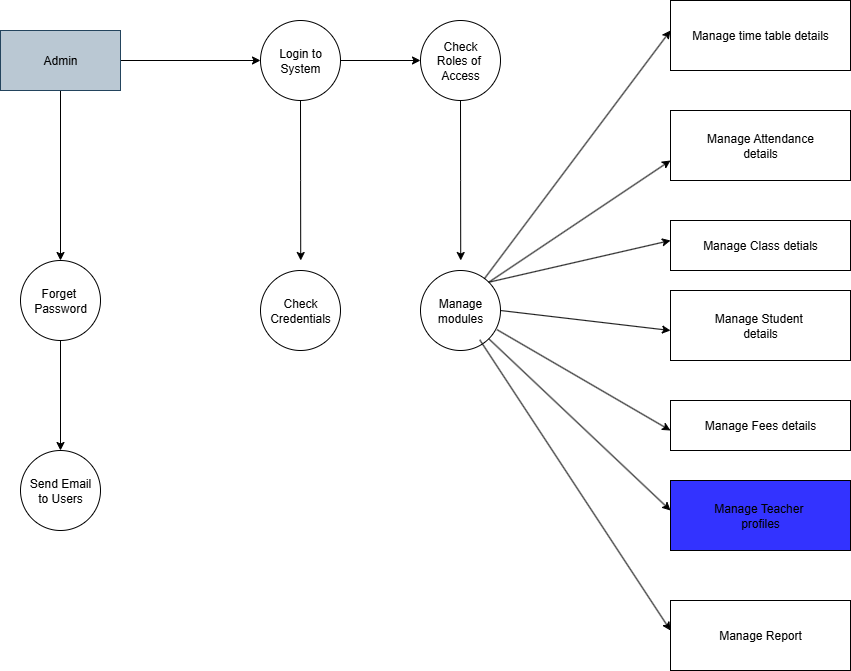

The diagram above was exported from draw.io. Its source (the exported page's mxGraphModel, read from the mxfile embedded in the PNG):
<mxGraphModel dx="9429" dy="4020" grid="1" gridSize="10" guides="1" tooltips="1" connect="1" arrows="1" fold="1" page="0" pageScale="1" pageWidth="850" pageHeight="1100" math="0" shadow="0">
  <root>
    <mxCell id="0" />
    <mxCell id="1" parent="0" />
    <mxCell id="pXtxYWi_-V8BB2Pac8aN-15" value="" style="edgeStyle=orthogonalEdgeStyle;rounded=0;orthogonalLoop=1;jettySize=auto;html=1;" edge="1" parent="1" source="fGf_rnesp44q81FQqBwx-10" target="pXtxYWi_-V8BB2Pac8aN-1">
      <mxGeometry relative="1" as="geometry" />
    </mxCell>
    <mxCell id="pXtxYWi_-V8BB2Pac8aN-17" style="edgeStyle=orthogonalEdgeStyle;rounded=0;orthogonalLoop=1;jettySize=auto;html=1;entryX=0;entryY=0.5;entryDx=0;entryDy=0;" edge="1" parent="1" source="fGf_rnesp44q81FQqBwx-10" target="pXtxYWi_-V8BB2Pac8aN-3">
      <mxGeometry relative="1" as="geometry" />
    </mxCell>
    <mxCell id="fGf_rnesp44q81FQqBwx-10" value="Admin" style="rounded=0;whiteSpace=wrap;html=1;fillColor=light-dark(#BAC8D3,#3333FF);strokeColor=#23445d;" parent="1" vertex="1">
      <mxGeometry x="-7980" y="-3160" width="120" height="60" as="geometry" />
    </mxCell>
    <mxCell id="pXtxYWi_-V8BB2Pac8aN-16" value="" style="edgeStyle=orthogonalEdgeStyle;rounded=0;orthogonalLoop=1;jettySize=auto;html=1;" edge="1" parent="1" source="pXtxYWi_-V8BB2Pac8aN-1" target="pXtxYWi_-V8BB2Pac8aN-2">
      <mxGeometry relative="1" as="geometry" />
    </mxCell>
    <mxCell id="pXtxYWi_-V8BB2Pac8aN-1" value="Forget&amp;nbsp;&lt;div&gt;Password&lt;/div&gt;" style="ellipse;whiteSpace=wrap;html=1;aspect=fixed;fillColor=light-dark(#FFFFFF,#3333FF);" vertex="1" parent="1">
      <mxGeometry x="-7960" y="-2930" width="80" height="80" as="geometry" />
    </mxCell>
    <mxCell id="pXtxYWi_-V8BB2Pac8aN-2" value="Send Email&lt;div&gt;to Users&lt;/div&gt;" style="ellipse;whiteSpace=wrap;html=1;aspect=fixed;fillColor=light-dark(#FFFFFF,#3333FF);" vertex="1" parent="1">
      <mxGeometry x="-7960" y="-2740" width="80" height="80" as="geometry" />
    </mxCell>
    <mxCell id="pXtxYWi_-V8BB2Pac8aN-18" style="edgeStyle=orthogonalEdgeStyle;rounded=0;orthogonalLoop=1;jettySize=auto;html=1;exitX=1;exitY=0.5;exitDx=0;exitDy=0;entryX=0;entryY=0.5;entryDx=0;entryDy=0;" edge="1" parent="1" source="pXtxYWi_-V8BB2Pac8aN-3" target="pXtxYWi_-V8BB2Pac8aN-4">
      <mxGeometry relative="1" as="geometry" />
    </mxCell>
    <mxCell id="pXtxYWi_-V8BB2Pac8aN-19" style="edgeStyle=orthogonalEdgeStyle;rounded=0;orthogonalLoop=1;jettySize=auto;html=1;exitX=0.5;exitY=1;exitDx=0;exitDy=0;" edge="1" parent="1" source="pXtxYWi_-V8BB2Pac8aN-3">
      <mxGeometry relative="1" as="geometry">
        <mxPoint x="-7679.7692307692305" y="-2930" as="targetPoint" />
      </mxGeometry>
    </mxCell>
    <mxCell id="pXtxYWi_-V8BB2Pac8aN-3" value="Login to&lt;div&gt;System&lt;/div&gt;" style="ellipse;whiteSpace=wrap;html=1;aspect=fixed;fillColor=light-dark(#FFFFFF,#3333FF);" vertex="1" parent="1">
      <mxGeometry x="-7720" y="-3170" width="80" height="80" as="geometry" />
    </mxCell>
    <mxCell id="pXtxYWi_-V8BB2Pac8aN-20" style="edgeStyle=orthogonalEdgeStyle;rounded=0;orthogonalLoop=1;jettySize=auto;html=1;exitX=0.5;exitY=1;exitDx=0;exitDy=0;" edge="1" parent="1" source="pXtxYWi_-V8BB2Pac8aN-4">
      <mxGeometry relative="1" as="geometry">
        <mxPoint x="-7519.7692307692305" y="-2930" as="targetPoint" />
      </mxGeometry>
    </mxCell>
    <mxCell id="pXtxYWi_-V8BB2Pac8aN-4" value="Check&lt;div&gt;Roles of&amp;nbsp;&lt;/div&gt;&lt;div&gt;Access&lt;/div&gt;" style="ellipse;whiteSpace=wrap;html=1;aspect=fixed;fillColor=light-dark(#FFFFFF,#3333FF);" vertex="1" parent="1">
      <mxGeometry x="-7560" y="-3170" width="80" height="80" as="geometry" />
    </mxCell>
    <mxCell id="pXtxYWi_-V8BB2Pac8aN-6" value="Manage time table details" style="rounded=0;whiteSpace=wrap;html=1;fillColor=light-dark(#FFFFFF,#3333FF);" vertex="1" parent="1">
      <mxGeometry x="-7310" y="-3190" width="180" height="70" as="geometry" />
    </mxCell>
    <mxCell id="pXtxYWi_-V8BB2Pac8aN-7" value="Manage Attendance&lt;div&gt;details&lt;/div&gt;" style="rounded=0;whiteSpace=wrap;html=1;fillColor=light-dark(#FFFFFF,#3333FF);" vertex="1" parent="1">
      <mxGeometry x="-7310" y="-3080" width="180" height="70" as="geometry" />
    </mxCell>
    <mxCell id="pXtxYWi_-V8BB2Pac8aN-8" value="Manage Student&amp;nbsp;&lt;div&gt;details&lt;/div&gt;" style="rounded=0;whiteSpace=wrap;html=1;fillColor=light-dark(#FFFFFF,#3333FF);" vertex="1" parent="1">
      <mxGeometry x="-7310" y="-2900" width="180" height="70" as="geometry" />
    </mxCell>
    <mxCell id="pXtxYWi_-V8BB2Pac8aN-9" value="Manage Teacher&amp;nbsp;&lt;div&gt;profiles&lt;/div&gt;" style="rounded=0;whiteSpace=wrap;html=1;fillColor=light-dark(#3333FF,#3333FF);" vertex="1" parent="1">
      <mxGeometry x="-7310" y="-2710" width="180" height="70" as="geometry" />
    </mxCell>
    <mxCell id="pXtxYWi_-V8BB2Pac8aN-10" value="Manage Report" style="rounded=0;whiteSpace=wrap;html=1;fillColor=light-dark(#FFFFFF,#3333FF);" vertex="1" parent="1">
      <mxGeometry x="-7310" y="-2590" width="180" height="70" as="geometry" />
    </mxCell>
    <mxCell id="pXtxYWi_-V8BB2Pac8aN-11" value="Manage Class detials" style="rounded=0;whiteSpace=wrap;html=1;fillColor=light-dark(#FFFFFF,#3333FF);" vertex="1" parent="1">
      <mxGeometry x="-7310" y="-2970" width="180" height="50" as="geometry" />
    </mxCell>
    <mxCell id="pXtxYWi_-V8BB2Pac8aN-12" value="Manage Fees details" style="rounded=0;whiteSpace=wrap;html=1;fillColor=light-dark(#FFFFFF,#3333FF);" vertex="1" parent="1">
      <mxGeometry x="-7310" y="-2790" width="180" height="50" as="geometry" />
    </mxCell>
    <mxCell id="pXtxYWi_-V8BB2Pac8aN-13" value="Check&lt;div&gt;Credentials&lt;/div&gt;" style="ellipse;whiteSpace=wrap;html=1;aspect=fixed;fillColor=light-dark(#FFFFFF,#3333FF);" vertex="1" parent="1">
      <mxGeometry x="-7720" y="-2920" width="80" height="80" as="geometry" />
    </mxCell>
    <mxCell id="pXtxYWi_-V8BB2Pac8aN-14" value="Manage modules" style="ellipse;whiteSpace=wrap;html=1;aspect=fixed;fillColor=light-dark(#FFFFFF,#3333FF);" vertex="1" parent="1">
      <mxGeometry x="-7560" y="-2920" width="80" height="80" as="geometry" />
    </mxCell>
    <mxCell id="pXtxYWi_-V8BB2Pac8aN-25" value="" style="endArrow=classic;html=1;rounded=0;" edge="1" parent="1" source="pXtxYWi_-V8BB2Pac8aN-14">
      <mxGeometry width="50" height="50" relative="1" as="geometry">
        <mxPoint x="-7360" y="-3110" as="sourcePoint" />
        <mxPoint x="-7310" y="-3160" as="targetPoint" />
      </mxGeometry>
    </mxCell>
    <mxCell id="pXtxYWi_-V8BB2Pac8aN-26" value="" style="endArrow=classic;html=1;rounded=0;exitX=1;exitY=0;exitDx=0;exitDy=0;" edge="1" parent="1" source="pXtxYWi_-V8BB2Pac8aN-14">
      <mxGeometry width="50" height="50" relative="1" as="geometry">
        <mxPoint x="-7360" y="-2980" as="sourcePoint" />
        <mxPoint x="-7310" y="-3030" as="targetPoint" />
      </mxGeometry>
    </mxCell>
    <mxCell id="pXtxYWi_-V8BB2Pac8aN-27" value="" style="endArrow=classic;html=1;rounded=0;exitX=1;exitY=0;exitDx=0;exitDy=0;" edge="1" parent="1" source="pXtxYWi_-V8BB2Pac8aN-14">
      <mxGeometry width="50" height="50" relative="1" as="geometry">
        <mxPoint x="-7360" y="-2900" as="sourcePoint" />
        <mxPoint x="-7310" y="-2950" as="targetPoint" />
      </mxGeometry>
    </mxCell>
    <mxCell id="pXtxYWi_-V8BB2Pac8aN-28" value="" style="endArrow=classic;html=1;rounded=0;exitX=1;exitY=0.5;exitDx=0;exitDy=0;" edge="1" parent="1" source="pXtxYWi_-V8BB2Pac8aN-14">
      <mxGeometry width="50" height="50" relative="1" as="geometry">
        <mxPoint x="-7360" y="-2810" as="sourcePoint" />
        <mxPoint x="-7310" y="-2860" as="targetPoint" />
      </mxGeometry>
    </mxCell>
    <mxCell id="pXtxYWi_-V8BB2Pac8aN-30" value="" style="endArrow=classic;html=1;rounded=0;exitX=0.957;exitY=0.74;exitDx=0;exitDy=0;exitPerimeter=0;" edge="1" parent="1" source="pXtxYWi_-V8BB2Pac8aN-14">
      <mxGeometry width="50" height="50" relative="1" as="geometry">
        <mxPoint x="-7360" y="-2710" as="sourcePoint" />
        <mxPoint x="-7310" y="-2760" as="targetPoint" />
      </mxGeometry>
    </mxCell>
    <mxCell id="pXtxYWi_-V8BB2Pac8aN-31" value="" style="endArrow=classic;html=1;rounded=0;exitX=1;exitY=1;exitDx=0;exitDy=0;" edge="1" parent="1" source="pXtxYWi_-V8BB2Pac8aN-14">
      <mxGeometry width="50" height="50" relative="1" as="geometry">
        <mxPoint x="-7360" y="-2630" as="sourcePoint" />
        <mxPoint x="-7310" y="-2680" as="targetPoint" />
      </mxGeometry>
    </mxCell>
    <mxCell id="pXtxYWi_-V8BB2Pac8aN-32" value="" style="endArrow=classic;html=1;rounded=0;exitX=0.741;exitY=0.867;exitDx=0;exitDy=0;exitPerimeter=0;" edge="1" parent="1" source="pXtxYWi_-V8BB2Pac8aN-14">
      <mxGeometry width="50" height="50" relative="1" as="geometry">
        <mxPoint x="-7360" y="-2510" as="sourcePoint" />
        <mxPoint x="-7310" y="-2560" as="targetPoint" />
        <Array as="points" />
      </mxGeometry>
    </mxCell>
  </root>
</mxGraphModel>